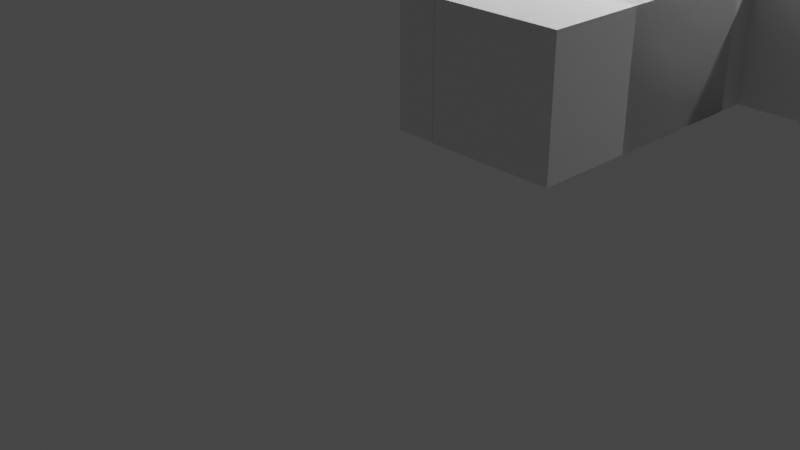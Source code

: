 # Source: bank_hoek.blend  (saved by Blender 2.93.21; exported with 4.5.12 LTS)
import bpy
from mathutils import Matrix  # noqa: F401  (used for matrix-valued properties, if any)

bpy.ops.wm.read_factory_settings(use_empty=True)
scene = bpy.context.scene
scene.name = 'Scene'

# ---- collections
col_collection = bpy.data.collections.new('Collection'); scene.collection.children.link(col_collection)

# ---- materials (node trees are filled in below, after node groups)
mat_material_010 = bpy.data.materials.new('Material.010')
mat_material_010.alpha_threshold = 0.0
mat_material_010.use_transparent_shadow = False
mat_material_010.line_color = (0.0, 0.0, 0.0, 1.0)
mat_material_009 = bpy.data.materials.new('Material.009')
mat_material_009.alpha_threshold = 0.0
mat_material_009.use_transparent_shadow = False
mat_material_009.line_color = (0.0, 0.0, 0.0, 1.0)
mat_material_008 = bpy.data.materials.new('Material.008')
mat_material_008.alpha_threshold = 0.0
mat_material_008.use_transparent_shadow = False
mat_material_008.line_color = (0.0, 0.0, 0.0, 1.0)
mat_material_001 = bpy.data.materials.new('Material.001')
mat_material_001.alpha_threshold = 0.0
mat_material_001.use_transparent_shadow = False
mat_material_001.line_color = (0.0, 0.0, 0.0, 1.0)
mat_material_002 = bpy.data.materials.new('Material.002')
mat_material_002.alpha_threshold = 0.0
mat_material_002.use_transparent_shadow = False
mat_material_002.line_color = (0.0, 0.0, 0.0, 1.0)
mat_material_003 = bpy.data.materials.new('Material.003')
mat_material_003.alpha_threshold = 0.0
mat_material_003.use_transparent_shadow = False
mat_material_003.line_color = (0.0, 0.0, 0.0, 1.0)
mat_material_005 = bpy.data.materials.new('Material.005')
mat_material_005.alpha_threshold = 0.0
mat_material_005.use_transparent_shadow = False
mat_material_005.line_color = (0.0, 0.0, 0.0, 1.0)
mat_material_004 = bpy.data.materials.new('Material.004')
mat_material_004.alpha_threshold = 0.0
mat_material_004.use_transparent_shadow = False
mat_material_004.line_color = (0.0, 0.0, 0.0, 1.0)
mat_material_007 = bpy.data.materials.new('Material.007')
mat_material_007.alpha_threshold = 0.0
mat_material_007.use_transparent_shadow = False
mat_material_007.line_color = (0.0, 0.0, 0.0, 1.0)
mat_material_006 = bpy.data.materials.new('Material.006')
mat_material_006.alpha_threshold = 0.0
mat_material_006.use_transparent_shadow = False
mat_material_006.line_color = (0.0, 0.0, 0.0, 1.0)

# ---- material node trees
mat_material_010.use_nodes = True; mat_material_010.node_tree.nodes.clear()
_N = mat_material_010.node_tree.nodes; _L = mat_material_010.node_tree.links
n0 = _N.new('ShaderNodeOutputMaterial'); n0.name = 'Material Output'; n0.location = (300, 300)
n1 = _N.new('ShaderNodeBsdfPrincipled'); n1.name = 'Principled BSDF'; n1.location = (10, 300)
n1.distribution = 'GGX'
n1.subsurface_method = 'BURLEY'
n1.inputs[2].default_value = 0.4
n1.inputs[3].default_value = 1.45
n1.inputs[27].default_value = (0.0, 0.0, 0.0, 1.0)
n1.inputs[28].default_value = 1.0
_L.new(n1.outputs[0], n0.inputs[0])
n0.is_active_output = True
mat_material_009.use_nodes = True; mat_material_009.node_tree.nodes.clear()
_N = mat_material_009.node_tree.nodes; _L = mat_material_009.node_tree.links
n0 = _N.new('ShaderNodeOutputMaterial'); n0.name = 'Material Output'; n0.location = (300, 300)
n1 = _N.new('ShaderNodeBsdfPrincipled'); n1.name = 'Principled BSDF'; n1.location = (10, 300)
n1.distribution = 'GGX'
n1.subsurface_method = 'BURLEY'
n1.inputs[2].default_value = 0.4
n1.inputs[3].default_value = 1.45
n1.inputs[27].default_value = (0.0, 0.0, 0.0, 1.0)
n1.inputs[28].default_value = 1.0
_L.new(n1.outputs[0], n0.inputs[0])
n0.is_active_output = True
mat_material_008.use_nodes = True; mat_material_008.node_tree.nodes.clear()
_N = mat_material_008.node_tree.nodes; _L = mat_material_008.node_tree.links
n0 = _N.new('ShaderNodeOutputMaterial'); n0.name = 'Material Output'; n0.location = (300, 300)
n1 = _N.new('ShaderNodeBsdfPrincipled'); n1.name = 'Principled BSDF'; n1.location = (10, 300)
n1.distribution = 'GGX'
n1.subsurface_method = 'BURLEY'
n1.inputs[2].default_value = 0.4
n1.inputs[3].default_value = 1.45
n1.inputs[27].default_value = (0.0, 0.0, 0.0, 1.0)
n1.inputs[28].default_value = 1.0
_L.new(n1.outputs[0], n0.inputs[0])
n0.is_active_output = True
mat_material_001.use_nodes = True; mat_material_001.node_tree.nodes.clear()
_N = mat_material_001.node_tree.nodes; _L = mat_material_001.node_tree.links
n0 = _N.new('ShaderNodeOutputMaterial'); n0.name = 'Material Output'; n0.location = (300, 300)
n1 = _N.new('ShaderNodeBsdfPrincipled'); n1.name = 'Principled BSDF'; n1.location = (10, 300)
n1.distribution = 'GGX'
n1.subsurface_method = 'BURLEY'
n1.inputs[2].default_value = 0.4
n1.inputs[3].default_value = 1.45
n1.inputs[27].default_value = (0.0, 0.0, 0.0, 1.0)
n1.inputs[28].default_value = 1.0
_L.new(n1.outputs[0], n0.inputs[0])
n0.is_active_output = True
mat_material_002.use_nodes = True; mat_material_002.node_tree.nodes.clear()
_N = mat_material_002.node_tree.nodes; _L = mat_material_002.node_tree.links
n0 = _N.new('ShaderNodeOutputMaterial'); n0.name = 'Material Output'; n0.location = (300, 300)
n1 = _N.new('ShaderNodeBsdfPrincipled'); n1.name = 'Principled BSDF'; n1.location = (10, 300)
n1.distribution = 'GGX'
n1.subsurface_method = 'BURLEY'
n1.inputs[2].default_value = 0.4
n1.inputs[3].default_value = 1.45
n1.inputs[27].default_value = (0.0, 0.0, 0.0, 1.0)
n1.inputs[28].default_value = 1.0
_L.new(n1.outputs[0], n0.inputs[0])
n0.is_active_output = True
mat_material_003.use_nodes = True; mat_material_003.node_tree.nodes.clear()
_N = mat_material_003.node_tree.nodes; _L = mat_material_003.node_tree.links
n0 = _N.new('ShaderNodeOutputMaterial'); n0.name = 'Material Output'; n0.location = (300, 300)
n1 = _N.new('ShaderNodeBsdfPrincipled'); n1.name = 'Principled BSDF'; n1.location = (10, 300)
n1.distribution = 'GGX'
n1.subsurface_method = 'BURLEY'
n1.inputs[2].default_value = 0.4
n1.inputs[3].default_value = 1.45
n1.inputs[27].default_value = (0.0, 0.0, 0.0, 1.0)
n1.inputs[28].default_value = 1.0
_L.new(n1.outputs[0], n0.inputs[0])
n0.is_active_output = True
mat_material_005.use_nodes = True; mat_material_005.node_tree.nodes.clear()
_N = mat_material_005.node_tree.nodes; _L = mat_material_005.node_tree.links
n0 = _N.new('ShaderNodeOutputMaterial'); n0.name = 'Material Output'; n0.location = (300, 300)
n1 = _N.new('ShaderNodeBsdfPrincipled'); n1.name = 'Principled BSDF'; n1.location = (10, 300)
n1.distribution = 'GGX'
n1.subsurface_method = 'BURLEY'
n1.inputs[2].default_value = 0.4
n1.inputs[3].default_value = 1.45
n1.inputs[27].default_value = (0.0, 0.0, 0.0, 1.0)
n1.inputs[28].default_value = 1.0
_L.new(n1.outputs[0], n0.inputs[0])
n0.is_active_output = True
mat_material_004.use_nodes = True; mat_material_004.node_tree.nodes.clear()
_N = mat_material_004.node_tree.nodes; _L = mat_material_004.node_tree.links
n0 = _N.new('ShaderNodeOutputMaterial'); n0.name = 'Material Output'; n0.location = (300, 300)
n1 = _N.new('ShaderNodeBsdfPrincipled'); n1.name = 'Principled BSDF'; n1.location = (10, 300)
n1.distribution = 'GGX'
n1.subsurface_method = 'BURLEY'
n1.inputs[2].default_value = 0.4
n1.inputs[3].default_value = 1.45
n1.inputs[27].default_value = (0.0, 0.0, 0.0, 1.0)
n1.inputs[28].default_value = 1.0
_L.new(n1.outputs[0], n0.inputs[0])
n0.is_active_output = True
mat_material_007.use_nodes = True; mat_material_007.node_tree.nodes.clear()
_N = mat_material_007.node_tree.nodes; _L = mat_material_007.node_tree.links
n0 = _N.new('ShaderNodeOutputMaterial'); n0.name = 'Material Output'; n0.location = (300, 300)
n1 = _N.new('ShaderNodeBsdfPrincipled'); n1.name = 'Principled BSDF'; n1.location = (10, 300)
n1.distribution = 'GGX'
n1.subsurface_method = 'BURLEY'
n1.inputs[2].default_value = 0.4
n1.inputs[3].default_value = 1.45
n1.inputs[27].default_value = (0.0, 0.0, 0.0, 1.0)
n1.inputs[28].default_value = 1.0
_L.new(n1.outputs[0], n0.inputs[0])
n0.is_active_output = True
mat_material_006.use_nodes = True; mat_material_006.node_tree.nodes.clear()
_N = mat_material_006.node_tree.nodes; _L = mat_material_006.node_tree.links
n0 = _N.new('ShaderNodeOutputMaterial'); n0.name = 'Material Output'; n0.location = (300, 300)
n1 = _N.new('ShaderNodeBsdfPrincipled'); n1.name = 'Principled BSDF'; n1.location = (10, 300)
n1.distribution = 'GGX'
n1.subsurface_method = 'BURLEY'
n1.inputs[2].default_value = 0.4
n1.inputs[3].default_value = 1.45
n1.inputs[27].default_value = (0.0, 0.0, 0.0, 1.0)
n1.inputs[28].default_value = 1.0
_L.new(n1.outputs[0], n0.inputs[0])
n0.is_active_output = True

# ---- world
world_world = bpy.data.worlds.new('World'); scene.world = world_world
world_world.use_nodes = True; world_world.node_tree.nodes.clear()
_N = world_world.node_tree.nodes; _L = world_world.node_tree.links
n0 = _N.new('ShaderNodeOutputWorld'); n0.name = 'World Output'; n0.location = (300, 300)
n1 = _N.new('ShaderNodeBackground'); n1.name = 'Background'; n1.location = (10, 300)
n1.inputs[0].default_value = (0.05088, 0.05088, 0.05088, 1.0)
_L.new(n1.outputs[0], n0.inputs[0])
n0.is_active_output = True
world_world.color = (0.05088, 0.05088, 0.05088)
world_world.use_sun_shadow = False
world_world.sun_shadow_jitter_overblur = 0.0

# ---- cameras
cam_camera = bpy.data.cameras.new('Camera')
cam_camera.clip_end = 100.0
cam_camera.ortho_scale = 7.314

# ---- lights
light_light = bpy.data.lights.new('Light', 'POINT')
light_light.transmission_factor = 0.0
light_light.energy = 1000.0
light_light.shadow_soft_size = 0.1
light_light.shadow_maximum_resolution = 0.006
light_light.use_absolute_resolution = True
light_light_002 = bpy.data.lights.new('Light.002', 'POINT')
light_light_002.transmission_factor = 0.0
light_light_002.energy = 1000.0
light_light_002.shadow_soft_size = 0.1
light_light_002.shadow_maximum_resolution = 0.006
light_light_002.use_absolute_resolution = True
light_light_001 = bpy.data.lights.new('Light.001', 'POINT')
light_light_001.transmission_factor = 0.0
light_light_001.energy = 1000.0
light_light_001.shadow_soft_size = 0.1
light_light_001.shadow_maximum_resolution = 0.006
light_light_001.use_absolute_resolution = True

# ---- meshes
me_cube_006 = bpy.data.meshes.new('Cube.006')
me_cube_006.from_pydata([(1.0, 1.0, 1.0), (1.0, 1.0, -1.0), (1.0, -1.0, 1.0), (1.0, -1.0, -1.0), (-1.0, 1.0, 1.0), (-1.0, 1.0, -1.0), (-1.0, -1.0, 1.0), (-1.0, -1.0, -1.0)], [], [(0, 4, 6, 2), (3, 2, 6, 7), (7, 6, 4, 5), (5, 1, 3, 7), (1, 0, 2, 3), (5, 4, 0, 1)])
_uv = me_cube_006.uv_layers.new(name='UVMap')
_uv.uv.foreach_set('vector', [0.625, 0.5, 0.875, 0.5, 0.875, 0.75, 0.625, 0.75, 0.375, 0.75, 0.625, 0.75, 0.625, 1.0, 0.375, 1.0, 0.375, 0.0, 0.625, 0.0, 0.625, 0.25, 0.375, 0.25, 0.125, 0.5, 0.375, 0.5, 0.375, 0.75, 0.125, 0.75, 0.375, 0.5, 0.625, 0.5, 0.625, 0.75, 0.375, 0.75, 0.375, 0.25, 0.625, 0.25, 0.625, 0.5, 0.375, 0.5])
me_cube_006.materials.append(mat_material_010)
me_cube_006.materials.append(mat_material_009)
me_cube_006.materials.append(mat_material_008)
me_cube_006.materials.append(mat_material_001)
me_cube_006.materials.append(mat_material_002)
me_cube_006.materials.append(mat_material_003)
me_cube_006.materials.append(mat_material_005)
me_cube_006.materials.append(mat_material_004)
me_cube_006.materials.append(mat_material_007)
me_cube_006.materials.append(mat_material_006)
me_cube_006.use_remesh_preserve_volume = False
me_cube_006.use_remesh_preserve_attributes = False
me_cube_006.use_mirror_vertex_groups = False
me_cube_006.update()
me_cube_001 = bpy.data.meshes.new('Cube.001')
me_cube_001.from_pydata([(1.0, 3.588, 1.017), (1.0, -0.9859, 1.017), (1.0, 3.588, 1.655), (-1.0, 3.588, 1.017), (-1.0, -0.9859, 1.017), (-1.0, 3.588, 1.655), (-1.0, -0.9859, 1.655), (1.0, -0.9859, 1.655)], [], [(4, 3, 0, 1), (1, 0, 2, 7), (0, 3, 5, 2), (6, 5, 3, 4), (7, 2, 5, 6), (4, 1, 7, 6)])
me_cube_001.polygons.foreach_set('material_index', [1, 1, 1, 1, 1, 1])
_uv = me_cube_001.uv_layers.new(name='UVMap')
_uv.uv.foreach_set('vector', [0.375, 0.25, 0.625, 0.25, 0.625, 0.5, 0.375, 0.5, 0.375, 0.5, 0.625, 0.5, 0.625, 0.75, 0.375, 0.75, 0.625, 0.5, 0.875, 0.5, 0.875, 0.75, 0.625, 0.75, 0.375, 0.0, 0.625, 0.0, 0.625, 0.25, 0.375, 0.25, 0.375, 0.75, 0.625, 0.75, 0.625, 1.0, 0.375, 1.0, 0.125, 0.5, 0.375, 0.5, 0.375, 0.75, 0.125, 0.75])
me_cube_001.materials.append(mat_material_010)
me_cube_001.materials.append(mat_material_009)
me_cube_001.materials.append(mat_material_008)
me_cube_001.materials.append(mat_material_001)
me_cube_001.materials.append(mat_material_002)
me_cube_001.materials.append(mat_material_003)
me_cube_001.materials.append(mat_material_005)
me_cube_001.materials.append(mat_material_004)
me_cube_001.materials.append(mat_material_007)
me_cube_001.materials.append(mat_material_006)
me_cube_001.use_remesh_preserve_volume = False
me_cube_001.use_remesh_preserve_attributes = False
me_cube_001.use_mirror_vertex_groups = False
me_cube_001.update()
me_cube_007 = bpy.data.meshes.new('Cube.007')
me_cube_007.from_pydata([(1.003, 3.588, -1.757), (1.003, -0.9859, -1.757), (0.8178, 3.588, -1.757), (1.003, 3.588, -6.565), (1.003, -0.9859, -6.565), (0.8178, 3.588, -6.565), (0.8178, -0.9859, -6.565), (0.8178, -0.9859, -1.757)], [], [(4, 3, 0, 1), (1, 0, 2, 7), (0, 3, 5, 2), (6, 5, 3, 4), (7, 2, 5, 6), (4, 1, 7, 6)])
me_cube_007.polygons.foreach_set('material_index', [6, 6, 6, 6, 6, 6])
_uv = me_cube_007.uv_layers.new(name='UVMap')
_uv.uv.foreach_set('vector', [0.375, 0.25, 0.625, 0.25, 0.625, 0.5, 0.375, 0.5, 0.375, 0.5, 0.625, 0.5, 0.625, 0.75, 0.375, 0.75, 0.625, 0.5, 0.875, 0.5, 0.875, 0.75, 0.625, 0.75, 0.375, 0.0, 0.625, 0.0, 0.625, 0.25, 0.375, 0.25, 0.375, 0.75, 0.625, 0.75, 0.625, 1.0, 0.375, 1.0, 0.125, 0.5, 0.375, 0.5, 0.375, 0.75, 0.125, 0.75])
me_cube_007.materials.append(mat_material_010)
me_cube_007.materials.append(mat_material_009)
me_cube_007.materials.append(mat_material_008)
me_cube_007.materials.append(mat_material_001)
me_cube_007.materials.append(mat_material_002)
me_cube_007.materials.append(mat_material_003)
me_cube_007.materials.append(mat_material_005)
me_cube_007.materials.append(mat_material_004)
me_cube_007.materials.append(mat_material_007)
me_cube_007.materials.append(mat_material_006)
me_cube_007.use_remesh_preserve_volume = False
me_cube_007.use_remesh_preserve_attributes = False
me_cube_007.use_mirror_vertex_groups = False
me_cube_007.update()
me_cube_008 = bpy.data.meshes.new('Cube.008')
me_cube_008.from_pydata([(0.8195, 1.0, -1.757), (0.8195, -1.0, -1.757), (0.2382, 1.0, -1.757), (0.8195, 1.0, -6.565), (0.8195, -1.0, -6.565), (0.2382, 1.0, -6.565), (0.2382, -1.0, -6.565), (0.2382, -1.0, -1.757)], [], [(4, 3, 0, 1), (1, 0, 2, 7), (0, 3, 5, 2), (6, 5, 3, 4), (7, 2, 5, 6), (4, 1, 7, 6)])
me_cube_008.polygons.foreach_set('material_index', [7, 7, 7, 7, 7, 7])
_uv = me_cube_008.uv_layers.new(name='UVMap')
_uv.uv.foreach_set('vector', [0.375, 0.25, 0.625, 0.25, 0.625, 0.5, 0.375, 0.5, 0.375, 0.5, 0.625, 0.5, 0.625, 0.75, 0.375, 0.75, 0.625, 0.5, 0.875, 0.5, 0.875, 0.75, 0.625, 0.75, 0.375, 0.0, 0.625, 0.0, 0.625, 0.25, 0.375, 0.25, 0.375, 0.75, 0.625, 0.75, 0.625, 1.0, 0.375, 1.0, 0.125, 0.5, 0.375, 0.5, 0.375, 0.75, 0.125, 0.75])
me_cube_008.materials.append(mat_material_010)
me_cube_008.materials.append(mat_material_009)
me_cube_008.materials.append(mat_material_008)
me_cube_008.materials.append(mat_material_001)
me_cube_008.materials.append(mat_material_002)
me_cube_008.materials.append(mat_material_003)
me_cube_008.materials.append(mat_material_005)
me_cube_008.materials.append(mat_material_004)
me_cube_008.materials.append(mat_material_007)
me_cube_008.materials.append(mat_material_006)
me_cube_008.use_remesh_preserve_volume = False
me_cube_008.use_remesh_preserve_attributes = False
me_cube_008.use_mirror_vertex_groups = False
me_cube_008.update()
me_cube_009 = bpy.data.meshes.new('Cube.009')
me_cube_009.from_pydata([(1.003, 3.588, 1.012), (1.003, -0.9859, 1.012), (0.8178, 3.588, 1.012), (1.003, 3.588, -3.797), (1.003, -0.9859, -3.797), (0.8178, 3.588, -3.797), (0.8178, -0.9859, -3.797), (0.8178, -0.9859, 1.012)], [], [(4, 3, 0, 1), (1, 0, 2, 7), (0, 3, 5, 2), (6, 5, 3, 4), (7, 2, 5, 6), (4, 1, 7, 6)])
me_cube_009.polygons.foreach_set('material_index', [8, 8, 8, 8, 8, 8])
_uv = me_cube_009.uv_layers.new(name='UVMap')
_uv.uv.foreach_set('vector', [0.375, 0.25, 0.625, 0.25, 0.625, 0.5, 0.375, 0.5, 0.375, 0.5, 0.625, 0.5, 0.625, 0.75, 0.375, 0.75, 0.625, 0.5, 0.875, 0.5, 0.875, 0.75, 0.625, 0.75, 0.375, 0.0, 0.625, 0.0, 0.625, 0.25, 0.375, 0.25, 0.375, 0.75, 0.625, 0.75, 0.625, 1.0, 0.375, 1.0, 0.125, 0.5, 0.375, 0.5, 0.375, 0.75, 0.125, 0.75])
me_cube_009.materials.append(mat_material_010)
me_cube_009.materials.append(mat_material_009)
me_cube_009.materials.append(mat_material_008)
me_cube_009.materials.append(mat_material_001)
me_cube_009.materials.append(mat_material_002)
me_cube_009.materials.append(mat_material_003)
me_cube_009.materials.append(mat_material_005)
me_cube_009.materials.append(mat_material_004)
me_cube_009.materials.append(mat_material_007)
me_cube_009.materials.append(mat_material_006)
me_cube_009.use_remesh_preserve_volume = False
me_cube_009.use_remesh_preserve_attributes = False
me_cube_009.use_mirror_vertex_groups = False
me_cube_009.update()
me_cube_010 = bpy.data.meshes.new('Cube.010')
me_cube_010.from_pydata([(0.8195, 1.0, 1.012), (0.8195, -1.0, 1.012), (0.2382, 1.0, 1.012), (0.8195, 1.0, -3.797), (0.8195, -1.0, -3.797), (0.2382, 1.0, -3.797), (0.2382, -1.0, -3.797), (0.2382, -1.0, 1.012)], [], [(4, 3, 0, 1), (1, 0, 2, 7), (0, 3, 5, 2), (6, 5, 3, 4), (7, 2, 5, 6), (4, 1, 7, 6)])
me_cube_010.polygons.foreach_set('material_index', [9, 9, 9, 9, 9, 9])
_uv = me_cube_010.uv_layers.new(name='UVMap')
_uv.uv.foreach_set('vector', [0.375, 0.25, 0.625, 0.25, 0.625, 0.5, 0.375, 0.5, 0.375, 0.5, 0.625, 0.5, 0.625, 0.75, 0.375, 0.75, 0.625, 0.5, 0.875, 0.5, 0.875, 0.75, 0.625, 0.75, 0.375, 0.0, 0.625, 0.0, 0.625, 0.25, 0.375, 0.25, 0.375, 0.75, 0.625, 0.75, 0.625, 1.0, 0.375, 1.0, 0.125, 0.5, 0.375, 0.5, 0.375, 0.75, 0.125, 0.75])
me_cube_010.materials.append(mat_material_010)
me_cube_010.materials.append(mat_material_009)
me_cube_010.materials.append(mat_material_008)
me_cube_010.materials.append(mat_material_001)
me_cube_010.materials.append(mat_material_002)
me_cube_010.materials.append(mat_material_003)
me_cube_010.materials.append(mat_material_005)
me_cube_010.materials.append(mat_material_004)
me_cube_010.materials.append(mat_material_007)
me_cube_010.materials.append(mat_material_006)
me_cube_010.use_remesh_preserve_volume = False
me_cube_010.use_remesh_preserve_attributes = False
me_cube_010.use_mirror_vertex_groups = False
me_cube_010.update()

# ---- objects
ob_light = bpy.data.objects.new('Light', light_light)
ob_camera = bpy.data.objects.new('Camera', cam_camera)
ob_cube_004 = bpy.data.objects.new('Cube.004', me_cube_006)
ob_light_002 = bpy.data.objects.new('Light.002', light_light_002)
ob_light_001 = bpy.data.objects.new('Light.001', light_light_001)
ob_cube_001 = bpy.data.objects.new('Cube.001', me_cube_001)
ob_cube_007 = bpy.data.objects.new('Cube.007', me_cube_007)
ob_cube_008 = bpy.data.objects.new('Cube.008', me_cube_008)
ob_cube_009 = bpy.data.objects.new('Cube.009', me_cube_009)
ob_cube_010 = bpy.data.objects.new('Cube.010', me_cube_010)

# ---- transforms, parenting, visibility, modifiers, constraints
ob_light.location = (4.076, 1.005, 5.904)
ob_light.rotation_euler = (0.6503, 0.05522, 1.866)
ob_light.lock_rotations_4d = False
ob_light.empty_display_type = 'ARROWS'
ob_light.color = (0.0, 0.0, 0.0, 0.0)
ob_light.lineart.crease_threshold = 0.0
ob_camera.location = (7.359, -6.926, 4.958)
ob_camera.rotation_euler = (1.109, 0.0, 0.8149)
ob_camera.lock_rotations_4d = False
ob_camera.empty_display_type = 'ARROWS'
ob_camera.color = (0.0, 0.0, 0.0, 0.0)
ob_camera.display_type = 'WIRE'
ob_camera.lineart.crease_threshold = 0.0
ob_cube_004.location = (4.281, -0.2468, 2.896)
ob_cube_004.rotation_euler = (1.571, 0.0, 3.142)
ob_cube_004.scale = (1.514, 0.44, 0.44)
ob_cube_004.lock_rotations_4d = False
ob_cube_004.empty_display_type = 'ARROWS'
ob_cube_004.lineart.crease_threshold = 0.0
ob_light_002.location = (2.15, 2.228, 5.008)
ob_light_002.rotation_euler = (0.6503, 0.05522, 1.866)
ob_light_002.scale = (0.44, 0.44, 0.44)
ob_light_002.lock_rotations_4d = False
ob_light_002.empty_display_type = 'ARROWS'
ob_light_002.color = (0.0, 0.0, 0.0, 0.0)
ob_light_002.lineart.crease_threshold = 0.0
ob_light_001.location = (-1.064, 2.228, 5.008)
ob_light_001.rotation_euler = (0.6503, 0.05522, 1.866)
ob_light_001.scale = (0.44, 0.44, 0.44)
ob_light_001.lock_rotations_4d = False
ob_light_001.empty_display_type = 'ARROWS'
ob_light_001.color = (0.0, 0.0, 0.0, 0.0)
ob_light_001.lineart.crease_threshold = 0.0
ob_cube_001.location = (4.281, -0.2468, 2.896)
ob_cube_001.rotation_euler = (1.571, 0.0, 3.142)
ob_cube_001.scale = (1.514, 0.44, 0.44)
ob_cube_001.lock_rotations_4d = False
ob_cube_001.empty_display_type = 'ARROWS'
ob_cube_001.lineart.crease_threshold = 0.0
ob_cube_007.location = (4.281, -0.2468, 2.896)
ob_cube_007.rotation_euler = (1.571, 0.0, 3.142)
ob_cube_007.scale = (1.514, 0.44, 0.3573)
ob_cube_007.lock_rotations_4d = False
ob_cube_007.empty_display_type = 'ARROWS'
ob_cube_007.lineart.crease_threshold = 0.0
ob_cube_008.location = (4.281, -0.2468, 2.896)
ob_cube_008.rotation_euler = (1.571, 0.0, 3.142)
ob_cube_008.scale = (1.514, 0.44, 0.3573)
ob_cube_008.lock_rotations_4d = False
ob_cube_008.empty_display_type = 'ARROWS'
ob_cube_008.lineart.crease_threshold = 0.0
ob_cube_009.location = (4.281, -0.2468, 2.896)
ob_cube_009.rotation_euler = (1.571, 0.0, 3.142)
ob_cube_009.scale = (1.514, 0.44, 0.44)
ob_cube_009.lock_rotations_4d = False
ob_cube_009.empty_display_type = 'ARROWS'
ob_cube_009.lineart.crease_threshold = 0.0
ob_cube_010.location = (4.281, -0.2468, 2.896)
ob_cube_010.rotation_euler = (1.571, 0.0, 3.142)
ob_cube_010.scale = (1.514, 0.44, 0.44)
ob_cube_010.lock_rotations_4d = False
ob_cube_010.empty_display_type = 'ARROWS'
ob_cube_010.lineart.crease_threshold = 0.0

# ---- collection membership
col_collection.objects.link(ob_light)
col_collection.objects.link(ob_camera)
col_collection.objects.link(ob_cube_004)
col_collection.objects.link(ob_light_002)
col_collection.objects.link(ob_light_001)
col_collection.objects.link(ob_cube_001)
col_collection.objects.link(ob_cube_007)
col_collection.objects.link(ob_cube_008)
col_collection.objects.link(ob_cube_009)
col_collection.objects.link(ob_cube_010)

# ---- scene / render settings (as saved in the file)
scene.camera = ob_camera
scene.frame_start = 1; scene.frame_end = 250; scene.frame_set(1)
scene.render.engine = 'BLENDER_EEVEE_NEXT'
scene.cycles.use_denoising = False
scene.cycles.samples = 128
scene.cycles.sampling_pattern = 'TABULATED_SOBOL'
scene.cycles.use_adaptive_sampling = False
scene.cycles.use_light_tree = False
scene.view_settings.view_transform = 'Filmic'
bpy.context.view_layer.update()
